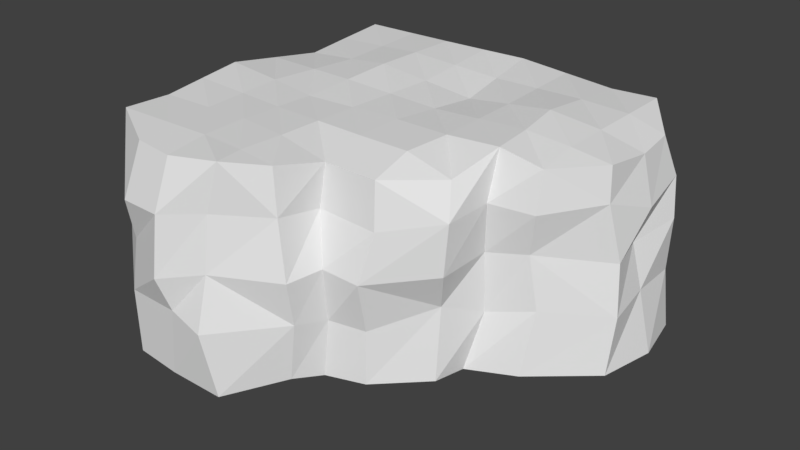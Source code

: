 # Source: CliffCorner1.blend  (saved by Blender 2.79.0; exported with 4.5.12 LTS)
import bpy
from mathutils import Matrix  # noqa: F401  (used for matrix-valued properties, if any)

bpy.ops.wm.read_factory_settings(use_empty=True)
scene = bpy.context.scene
scene.name = 'Scene'

# ---- collections
col_collection_1 = bpy.data.collections.new('Collection 1'); scene.collection.children.link(col_collection_1)

# ---- world
world_world = bpy.data.worlds.new('World'); scene.world = world_world
world_world.color = (0.05088, 0.05088, 0.05088)
world_world.use_sun_shadow = False
world_world.sun_shadow_jitter_overblur = 0.0
world_world.cycles.sampling_method = 'MANUAL'

# ---- meshes
me_grid_021 = bpy.data.meshes.new('Grid.021')
me_grid_021.from_pydata([(-7.854, -1.261, -40.52), (-20.22, -1.83, -27.87), (-19.66, 20.7, -39.35), (-20.14, -2.119, -49.81), (-29.25, -1.635, -18.68), (-18.93, 20.17, -30.38), (-29.97, -1.854, -50.38), (-40.09, -1.498, -9.987), (-10.17, 18.78, -39.96), (-39.24, -2.011, -50.36), (-51.24, -1.694, -19.44), (-50.42, -1.745, -29.47), (-51.44, -1.73, -40.38), (-51.29, -2.166, -49.47), (-10.36, 9.973, -39.94), (-19.43, 10.17, -29.49), (-19.37, 11.21, -49.02), (-28.75, 9.844, -18.35), (-29.79, 10.59, -50.46), (-39.99, 8.944, -8.851), (-39.18, 9.033, -51.01), (-50.82, 9.645, -19.91), (-51.28, 10.23, -30.27), (-51.26, 9.64, -39.91), (-50.36, 9.073, -49.71), (-19.54, 19.68, -50.24), (-29.97, 19.05, -20.41), (-29.98, 20.0, -30.01), (-29.5, 19.09, -40.4), (-30.59, 20.16, -51.12), (-39.46, 20.09, -11.26), (-39.9, 20.51, -20.41), (-40.36, 19.96, -29.36), (-39.72, 20.64, -39.53), (-40.01, 20.29, -50.31), (-50.33, 20.26, -20.45), (-51.26, 20.83, -29.85), (-50.42, 19.29, -40.5), (-50.91, 19.87, -51.07), (-8.989, -1.094, -34.4), (-10.43, 19.38, -34.8), (-50.93, -1.738, -34.92), (-9.311, 9.875, -35.77), (-51.27, 9.934, -35.09), (-19.25, 20.27, -34.82), (-29.74, 19.55, -35.21), (-40.04, 20.3, -34.45), (-50.84, 20.06, -35.17), (-20.72, -1.539, -24.34), (-50.83, -1.72, -24.46), (-19.76, 9.823, -23.95), (-51.05, 9.936, -25.09), (-20.39, 18.34, -25.6), (-29.99, 20.0, -25.0), (-40.13, 20.24, -24.89), (-50.8, 20.55, -25.15), (-30.65, -1.135, -15.77), (-51.01, -1.712, -14.95), (-29.77, 9.479, -14.91), (-51.21, 9.969, -15.32), (-31.36, 19.93, -15.59), (-39.69, 20.52, -15.6), (-50.63, 20.31, -15.64), (-25.2, -1.47, -19.81), (-25.05, -1.987, -50.1), (-25.03, 9.389, -18.74), (-24.58, 10.9, -49.74), (-24.48, 18.89, -20.55), (-24.41, 19.92, -30.15), (-24.58, 19.9, -39.87), (-25.07, 19.92, -50.68), (-24.5, 19.91, -35.01), (-24.75, 19.94, -25.07), (-15.28, -1.521, -29.79), (-14.76, -2.007, -50.36), (-15.59, 10.61, -30.89), (-13.95, 10.6, -50.34), (-14.62, 19.22, -30.68), (-14.53, 19.96, -39.72), (-14.7, 19.84, -50.34), (-14.59, 19.87, -34.88), (-34.47, -1.877, -10.31), (-34.61, -1.932, -50.37), (-35.52, 10.05, -10.96), (-34.49, 9.814, -50.74), (-34.46, 20.55, -12.31), (-34.95, 20.26, -20.21), (-35.17, 19.98, -29.69), (-34.61, 19.87, -39.96), (-35.3, 20.22, -50.71), (-34.89, 19.92, -34.83), (-35.06, 20.12, -24.95), (-35.03, 20.42, -15.48), (-8.936, -1.211, -46.0), (-10.59, 19.01, -44.41), (-51.37, -1.948, -44.77), (-9.056, 10.87, -45.1), (-50.81, 9.357, -44.66), (-19.6, 20.19, -44.65), (-30.05, 19.63, -45.61), (-39.87, 20.47, -44.77), (-50.67, 19.58, -45.63), (-24.83, 19.91, -45.13), (-14.61, 19.9, -44.88), (-34.96, 20.05, -45.19), (-44.98, -1.291, -10.26), (-44.77, -2.089, -49.91), (-45.01, 10.43, -11.07), (-44.27, 9.053, -50.36), (-43.93, 20.09, -11.85), (-44.62, 20.39, -20.43), (-45.31, 20.4, -29.61), (-44.57, 19.97, -40.01), (-44.96, 20.08, -50.69), (-44.94, 20.18, -34.81), (-44.97, 20.39, -25.02), (-44.66, 20.42, -15.62), (-44.77, 20.02, -45.2), (-51.03, 4.945, -19.67), (-19.75, 5.219, -49.41), (-29.88, 5.228, -50.42), (-39.21, 4.259, -50.68), (-50.83, 4.092, -49.59), (-19.2, 4.046, -29.49), (-39.0, 5.709, -9.691), (-51.35, 4.9, -40.14), (-50.85, 5.174, -29.87), (-9.277, 5.229, -40.25), (-28.87, 4.327, -18.98), (-8.763, 4.679, -35.24), (-51.1, 5.037, -35.01), (-50.94, 5.06, -24.77), (-20.96, 5.849, -25.29), (-29.95, 4.839, -15.79), (-51.11, 5.085, -15.14), (-25.3, 4.016, -20.06), (-24.81, 5.223, -49.92), (-14.59, 5.147, -30.98), (-14.36, 5.049, -50.35), (-35.34, 4.775, -9.376), (-34.55, 4.743, -50.55), (-9.51, 5.06, -45.59), (-51.09, 4.496, -44.72), (-45.76, 4.9, -10.69), (-44.52, 4.175, -50.14), (-39.6, 14.66, -50.66), (-30.21, 14.79, -19.84), (-9.027, 13.85, -40.1), (-51.27, 15.53, -30.06), (-30.19, 15.38, -50.79), (-19.45, 15.45, -49.63), (-50.58, 14.95, -20.18), (-50.64, 14.47, -50.39), (-50.84, 14.47, -40.2), (-18.91, 15.41, -28.81), (-39.68, 15.12, -9.454), (-10.27, 15.79, -34.71), (-51.05, 15.0, -35.13), (-19.44, 15.02, -24.16), (-50.92, 15.24, -25.12), (-30.82, 15.33, -15.32), (-50.92, 15.14, -15.48), (-24.82, 15.41, -50.21), (-24.12, 14.35, -19.97), (-14.74, 14.99, -30.14), (-14.33, 15.22, -50.34), (-34.89, 15.02, -50.73), (-35.51, 15.62, -11.71), (-50.74, 14.47, -45.15), (-9.554, 14.95, -45.51), (-44.62, 14.57, -50.53), (-44.45, 14.84, -9.957)], [], [(138, 119, 16, 76), (171, 109, 62, 161), (136, 120, 18, 66), (140, 121, 20, 84), (142, 125, 23, 97), (83, 58, 160, 167), (132, 123, 15, 50), (144, 122, 24, 108), (75, 42, 156, 164), (143, 124, 19, 107), (130, 126, 22, 43), (96, 76, 165, 169), (133, 128, 17, 58), (157, 148, 36, 47), (133, 58, 83, 139), (129, 42, 75, 137), (166, 145, 34, 89), (81, 56, 133, 139), (156, 147, 8, 40), (159, 151, 35, 55), (162, 149, 29, 70), (165, 150, 25, 79), (168, 153, 37, 101), (158, 154, 5, 52), (171, 155, 30, 109), (129, 127, 14, 42), (158, 52, 67, 163), (131, 118, 21, 51), (80, 78, 2, 44), (103, 79, 25, 98), (72, 68, 27, 53), (71, 69, 28, 45), (102, 70, 29, 99), (92, 86, 31, 61), (91, 87, 32, 54), (90, 88, 33, 46), (104, 89, 34, 100), (116, 110, 35, 62), (115, 111, 36, 55), (114, 112, 37, 47), (117, 113, 38, 101), (160, 146, 26, 60), (63, 48, 132, 135), (170, 152, 38, 113), (111, 114, 47, 36), (87, 90, 46, 32), (68, 71, 45, 27), (77, 80, 44, 5), (153, 157, 47, 37), (125, 130, 43, 23), (110, 115, 55, 35), (86, 91, 54, 31), (67, 72, 53, 26), (126, 131, 51, 22), (148, 159, 55, 36), (109, 116, 62), (85, 92, 61, 30), (151, 161, 62, 35), (118, 134, 59, 21), (52, 72, 67), (5, 44, 71, 68), (98, 25, 70, 102), (44, 2, 69, 71), (52, 5, 68, 72), (128, 135, 65, 17), (150, 162, 70, 25), (146, 163, 67, 26), (119, 136, 66, 16), (40, 80, 77), (154, 164, 77, 5), (103, 94, 79), (40, 8, 78, 80), (123, 137, 75, 15), (60, 92, 85), (26, 53, 91, 86), (27, 45, 90, 87), (99, 29, 89, 104), (45, 28, 88, 90), (53, 27, 87, 91), (60, 26, 86, 92), (149, 166, 89, 29), (155, 167, 85, 30), (124, 139, 83, 19), (120, 140, 84, 18), (28, 99, 104, 88), (8, 94, 103, 78), (2, 98, 102, 69), (112, 117, 101, 37), (88, 104, 100, 33), (69, 102, 99, 28), (78, 103, 98, 2), (152, 168, 101, 38), (147, 169, 94, 8), (127, 141, 96, 14), (122, 142, 97, 24), (33, 100, 117, 112), (30, 61, 116, 109), (31, 54, 115, 110), (32, 46, 114, 111), (145, 170, 113, 34), (100, 34, 113, 117), (46, 33, 112, 114), (54, 32, 111, 115), (61, 31, 110, 116), (121, 144, 108, 20), (9, 106, 144, 121), (59, 107, 171, 161), (13, 95, 142, 122), (0, 93, 141, 127), (6, 82, 140, 120), (7, 81, 139, 124), (165, 79, 94, 169), (1, 73, 137, 123), (3, 64, 136, 119), (4, 63, 135, 128), (10, 57, 134, 118), (160, 60, 85, 167), (65, 50, 158, 163), (11, 49, 131, 126), (12, 41, 130, 125), (156, 40, 77, 164), (49, 10, 118, 131), (39, 0, 127, 129), (56, 4, 128, 133), (41, 11, 126, 130), (105, 7, 124, 143), (106, 13, 122, 144), (48, 1, 123, 132), (95, 12, 125, 142), (82, 9, 121, 140), (64, 6, 120, 136), (74, 3, 119, 138), (143, 107, 59, 134), (20, 108, 170, 145), (14, 96, 169, 147), (24, 97, 168, 152), (19, 83, 167, 155), (18, 84, 166, 149), (93, 74, 138, 141), (15, 75, 164, 154), (17, 65, 163, 146), (16, 66, 162, 150), (21, 59, 161, 151), (57, 105, 143, 134), (22, 51, 159, 148), (132, 50, 65, 135), (23, 43, 157, 153), (73, 39, 129, 137), (108, 24, 152, 170), (58, 17, 146, 160), (107, 19, 155, 171), (50, 15, 154, 158), (97, 23, 153, 168), (76, 16, 150, 165), (66, 18, 149, 162), (51, 21, 151, 159), (42, 14, 147, 156), (84, 20, 145, 166), (43, 22, 148, 157), (138, 76, 96, 141)])
me_grid_021.use_remesh_preserve_volume = False
me_grid_021.use_remesh_preserve_attributes = False
me_grid_021.use_mirror_vertex_groups = False
me_grid_021.update()

# ---- objects
ob_grid_001 = bpy.data.objects.new('Grid.001', me_grid_021)

# ---- transforms, parenting, visibility, modifiers, constraints
ob_grid_001.location = (0.0, 0.0, 0.0)
ob_grid_001.rotation_euler = (1.571, -4.93e-32, 4.93e-32)
ob_grid_001.lineart.crease_threshold = 0.0

# ---- collection membership
col_collection_1.objects.link(ob_grid_001)

# ---- scene / render settings (as saved in the file)
scene.frame_start = 1; scene.frame_end = 250; scene.frame_set(1)
scene.render.engine = 'BLENDER_EEVEE_NEXT'
scene.render.resolution_percentage = 50
scene.render.dither_intensity = 0.0
scene.cycles.use_denoising = False
scene.cycles.samples = 128
scene.cycles.sampling_pattern = 'TABULATED_SOBOL'
scene.cycles.use_adaptive_sampling = False
scene.cycles.use_light_tree = False
scene.cycles.blur_glossy = 0.0
scene.cycles.sample_clamp_indirect = 0.0
scene.view_settings.view_transform = 'Standard'
bpy.context.view_layer.update()

# ---- added for rendering (the .blend has no active camera and no usable light): camera, sun
cam_auto = bpy.data.cameras.new('AutoCamera')
cam_auto.lens = 50.0
cam_auto.sensor_width = 36.0
cam_auto.clip_end = 1054.3
ob_auto_camera = bpy.data.objects.new('AutoCamera', cam_auto)
scene.collection.objects.link(ob_auto_camera)
ob_auto_camera.location = (30.4252, -42.1032, 57.3929)
ob_auto_camera.rotation_euler = (1.09748, -7.21219e-08, 0.694738)
scene.camera = ob_auto_camera
light_auto_sun = bpy.data.lights.new('AutoSun', 'SUN')
light_auto_sun.energy = 3.0
light_auto_sun.angle = 0.0523599
ob_auto_sun = bpy.data.objects.new('AutoSun', light_auto_sun)
scene.collection.objects.link(ob_auto_sun)
ob_auto_sun.rotation_euler = (0.872665, 0.174533, 0.523599)
bpy.context.view_layer.update()

